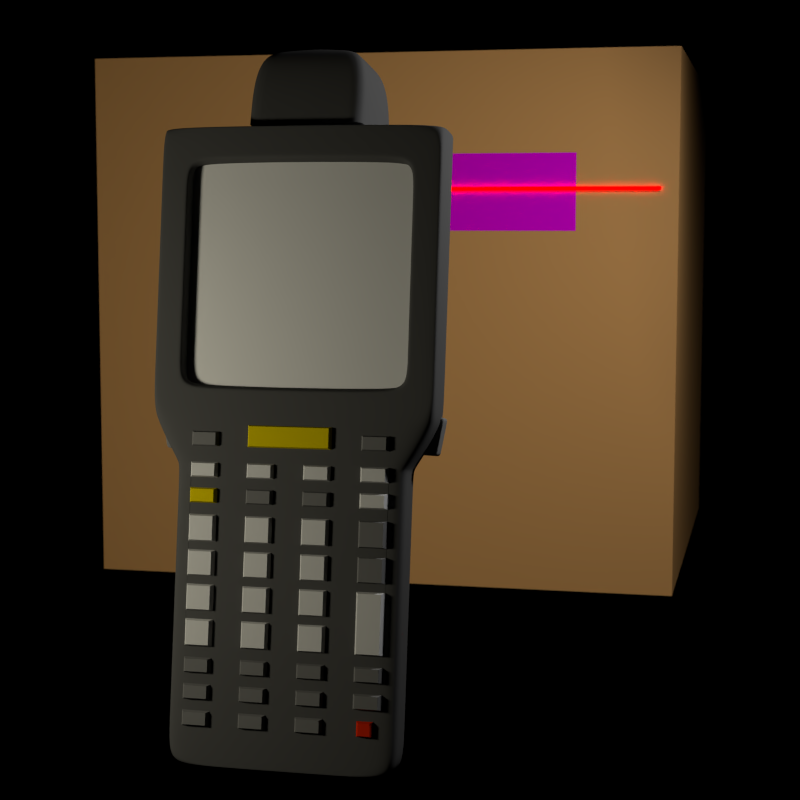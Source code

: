 # Source: symbol_cycles_alt.blend  (saved by Blender 2.64.0; exported with 4.5.12 LTS)
import bpy
from mathutils import Matrix  # noqa: F401  (used for matrix-valued properties, if any)

bpy.ops.wm.read_factory_settings(use_empty=True)
scene = bpy.context.scene
scene.name = 'Scene'

# ---- collections
col_collection_1 = bpy.data.collections.new('Collection 1'); scene.collection.children.link(col_collection_1)
col_collection_2 = bpy.data.collections.new('Collection 2'); scene.collection.children.link(col_collection_2)
col_collection_3 = bpy.data.collections.new('Collection 3'); scene.collection.children.link(col_collection_3)
col_collection_4 = bpy.data.collections.new('Collection 4'); scene.collection.children.link(col_collection_4)
col_collection_5 = bpy.data.collections.new('Collection 5'); scene.collection.children.link(col_collection_5)
col_collection_5.hide_render = True
col_collection_5.hide_viewport = True

# ---- images (referenced by path relative to the original .blend; pixels are not part of the script)
import os
ASSET_DIR = os.environ.get("B2B_ASSET_DIR", "")  # directory of the original .blend (textures are referenced by path, not embedded)
HERE = os.path.dirname(os.path.abspath(__file__))  # packed textures are extracted next to this script under _unpacked/

def load_image(name, relpath, width, height, colorspace="sRGB"):
    """Load a texture the original file referenced (path relative to the .blend, or extracted next to this script)."""
    p = next((c for c in (os.path.join(HERE, relpath), os.path.join(ASSET_DIR, relpath)) if relpath and os.path.exists(c)), "")
    if p:
        img = bpy.data.images.load(p, check_existing=True)
        img.name = name
    else:  # same state as the original file: an image datablock whose file is absent (Cycles renders it pink)
        img = bpy.data.images.new(name, width, height)
        img.source = "FILE"
        img.filepath = "//" + (relpath or name)
    img.colorspace_settings.name = colorspace
    return img
img_barcode_jpg = load_image('barcode.jpg', 'barcode.jpg', 1024, 1024, 'sRGB')

# ---- materials (node trees are filled in below, after node groups)
mat_darkgrey = bpy.data.materials.new('darkGrey')
mat_darkgrey.alpha_threshold = 0.0
mat_darkgrey.diffuse_color = (0.08353, 0.08353, 0.08353, 1.0)
mat_darkgrey.roughness = 0.5
mat_darkgrey.line_color = (0.0, 0.0, 0.0, 1.0)
mat_buttons_dark = bpy.data.materials.new('buttons_dark')
mat_buttons_dark.alpha_threshold = 0.0
mat_buttons_dark.diffuse_color = (0.1746, 0.1746, 0.1746, 1.0)
mat_buttons_dark.roughness = 0.5
mat_buttons_dark.line_color = (0.0, 0.0, 0.0, 1.0)
mat_buttons = bpy.data.materials.new('buttons')
mat_buttons.alpha_threshold = 0.0
mat_buttons.diffuse_color = (0.6514, 0.6514, 0.6514, 1.0)
mat_buttons.roughness = 0.5
mat_buttons.line_color = (0.0, 0.0, 0.0, 1.0)
mat_buttons_face = bpy.data.materials.new('buttons_face')
mat_buttons_face.alpha_threshold = 0.0
mat_buttons_face.diffuse_color = (0.02315, 0.02315, 0.02315, 1.0)
mat_buttons_face.roughness = 0.5
mat_buttons_face.line_color = (0.0, 0.0, 0.0, 1.0)
mat_buttons_yellow = bpy.data.materials.new('buttons_yellow')
mat_buttons_yellow.alpha_threshold = 0.0
mat_buttons_yellow.diffuse_color = (0.7011, 0.5457, 0.0, 1.0)
mat_buttons_yellow.roughness = 0.5
mat_buttons_yellow.line_color = (0.0, 0.0, 0.0, 1.0)
mat_buttons_red = bpy.data.materials.new('buttons_red')
mat_buttons_red.alpha_threshold = 0.0
mat_buttons_red.diffuse_color = (0.7011, 0.02519, 0.0, 1.0)
mat_buttons_red.roughness = 0.5
mat_buttons_red.line_color = (0.0, 0.0, 0.0, 1.0)
mat_gridlight = bpy.data.materials.new('gridLight')
mat_gridlight.alpha_threshold = 0.0
mat_gridlight.roughness = 0.5
mat_gridlight.line_color = (0.0, 0.0, 0.0, 1.0)
mat_laser = bpy.data.materials.new('Laser')
mat_laser.alpha_threshold = 0.0
mat_laser.diffuse_color = (1.0, 0.0, 0.0, 1.0)
mat_laser.specular_color = (1.0, 0.0, 0.0)
mat_laser.roughness = 0.5
mat_laser.line_color = (0.0, 0.0, 0.0, 0.7)
mat_lazerquality = bpy.data.materials.new('LazerQuality')
mat_lazerquality.alpha_threshold = 0.0
mat_lazerquality.diffuse_color = (0.8, 0.0, 0.0, 1.0)
mat_lazerquality.roughness = 0.5
mat_lazerquality.line_color = (0.0, 0.0, 0.0, 1.0)
mat_brown = bpy.data.materials.new('brown')
mat_brown.alpha_threshold = 0.0
mat_brown.diffuse_color = (0.8, 0.4247, 0.1511, 1.0)
mat_brown.specular_color = (0.7991, 0.4233, 0.15)
mat_brown.roughness = 0.5
mat_brown.line_color = (0.0, 0.0, 0.0, 1.0)
mat_barcode = bpy.data.materials.new('barcode')
mat_barcode.alpha_threshold = 0.0
mat_barcode.roughness = 0.5
mat_barcode.line_color = (0.0, 0.0, 0.0, 1.0)
mat_environment = bpy.data.materials.new('environment')
mat_environment.alpha_threshold = 0.0
mat_environment.roughness = 0.5
mat_environment.line_color = (0.0, 0.0, 0.0, 1.0)

# ---- material node trees
mat_buttons_dark.use_nodes = True; mat_buttons_dark.node_tree.nodes.clear()
_N = mat_buttons_dark.node_tree.nodes; _L = mat_buttons_dark.node_tree.links
n0 = _N.new('ShaderNodeOutputMaterial'); n0.name = 'Material Output'; n0.location = (300, 300)
n0.width = 120
n1 = _N.new('ShaderNodeBsdfDiffuse'); n1.name = 'Diffuse BSDF'; n1.location = (100, 300)
n1.inputs[0].default_value = (0.1733, 0.1733, 0.1733, 1.0)
_L.new(n1.outputs[0], n0.inputs[0])
n0.is_active_output = True
mat_buttons.use_nodes = True; mat_buttons.node_tree.nodes.clear()
_N = mat_buttons.node_tree.nodes; _L = mat_buttons.node_tree.links
n0 = _N.new('ShaderNodeOutputMaterial'); n0.name = 'Material Output'; n0.location = (300, 300)
n0.width = 120
n1 = _N.new('ShaderNodeBsdfDiffuse'); n1.name = 'Diffuse BSDF'; n1.location = (100, 300)
n1.inputs[0].default_value = (0.65, 0.65, 0.65, 1.0)
_L.new(n1.outputs[0], n0.inputs[0])
n0.is_active_output = True
mat_buttons_face.use_nodes = True; mat_buttons_face.node_tree.nodes.clear()
_N = mat_buttons_face.node_tree.nodes; _L = mat_buttons_face.node_tree.links
n0 = _N.new('ShaderNodeOutputMaterial'); n0.name = 'Material Output'; n0.location = (300, 300)
n0.width = 120
n1 = _N.new('ShaderNodeBsdfDiffuse'); n1.name = 'Diffuse BSDF'; n1.location = (10, 300)
n1.inputs[0].default_value = (0.02365, 0.02365, 0.02365, 1.0)
_L.new(n1.outputs[0], n0.inputs[0])
n0.is_active_output = True
mat_buttons_yellow.use_nodes = True; mat_buttons_yellow.node_tree.nodes.clear()
_N = mat_buttons_yellow.node_tree.nodes; _L = mat_buttons_yellow.node_tree.links
n0 = _N.new('ShaderNodeOutputMaterial'); n0.name = 'Material Output'; n0.location = (300, 300)
n0.width = 120
n1 = _N.new('ShaderNodeBsdfDiffuse'); n1.name = 'Diffuse BSDF'; n1.location = (10, 300)
n1.inputs[0].default_value = (0.6975, 0.5461, 0.0, 1.0)
_L.new(n1.outputs[0], n0.inputs[0])
n0.is_active_output = True
mat_buttons_red.use_nodes = True; mat_buttons_red.node_tree.nodes.clear()
_N = mat_buttons_red.node_tree.nodes; _L = mat_buttons_red.node_tree.links
n0 = _N.new('ShaderNodeOutputMaterial'); n0.name = 'Material Output'; n0.location = (300, 300)
n0.width = 120
n1 = _N.new('ShaderNodeBsdfDiffuse'); n1.name = 'Diffuse BSDF'; n1.location = (10, 300)
n1.inputs[0].default_value = (0.6975, 0.02497, 0.0, 1.0)
_L.new(n1.outputs[0], n0.inputs[0])
n0.is_active_output = True
mat_gridlight.use_nodes = True; mat_gridlight.node_tree.nodes.clear()
_N = mat_gridlight.node_tree.nodes; _L = mat_gridlight.node_tree.links
n0 = _N.new('ShaderNodeOutputMaterial'); n0.name = 'Material Output'; n0.location = (300, 300)
n0.width = 120
n1 = _N.new('ShaderNodeEmission'); n1.name = 'Emission'; n1.location = (100, 300)
n1.width = 150
n1.inputs[0].default_value = (0.8, 0.7563, 0.5962, 1.0)
n1.inputs[1].default_value = 100.0
_L.new(n1.outputs[0], n0.inputs[0])
n0.is_active_output = True
mat_laser.use_nodes = True; mat_laser.node_tree.nodes.clear()
_N = mat_laser.node_tree.nodes; _L = mat_laser.node_tree.links
n0 = _N.new('ShaderNodeEmission'); n0.name = 'Emission'; n0.location = (-224, 327)
n0.width = 150
n0.inputs[0].default_value = (1.0, 0.0, 0.0, 1.0)
n0.inputs[1].default_value = 10.0
n1 = _N.new('ShaderNodeOutputMaterial'); n1.name = 'Material Output'; n1.location = (300, 300)
n1.width = 120
_L.new(n0.outputs[0], n1.inputs[0])
n1.is_active_output = True
mat_lazerquality.use_nodes = True; mat_lazerquality.node_tree.nodes.clear()
_N = mat_lazerquality.node_tree.nodes; _L = mat_lazerquality.node_tree.links
n0 = _N.new('ShaderNodeOutputMaterial'); n0.name = 'Material Output'; n0.location = (300, 300)
n0.width = 120
n1 = _N.new('ShaderNodeBsdfGlass'); n1.name = 'Glass BSDF'; n1.location = (100, 300)
n1.distribution = 'BECKMANN'
n1.inputs[0].default_value = (1.0, 0.0, 0.0, 1.0)
n1.inputs[1].default_value = 0.4472
n1.inputs[2].default_value = 1.45
_L.new(n1.outputs[0], n0.inputs[0])
n0.is_active_output = True
mat_brown.use_nodes = True; mat_brown.node_tree.nodes.clear()
_N = mat_brown.node_tree.nodes; _L = mat_brown.node_tree.links
n0 = _N.new('ShaderNodeBsdfDiffuse'); n0.name = 'Diffuse BSDF'; n0.location = (7, 319)
n0.inputs[1].default_value = 0.08
n1 = _N.new('ShaderNodeOutputMaterial'); n1.name = 'Material Output'; n1.location = (231, 319)
n1.width = 120
n2 = _N.new('ShaderNodeRGB'); n2.name = 'RGB'; n2.location = (-183, 319)
n2.outputs[0].default_value = (0.7991, 0.4233, 0.15, 1.0)
_L.new(n0.outputs[0], n1.inputs[0])
_L.new(n2.outputs[0], n0.inputs[0])
n1.is_active_output = True
mat_barcode.use_nodes = True; mat_barcode.node_tree.nodes.clear()
_N = mat_barcode.node_tree.nodes; _L = mat_barcode.node_tree.links
n0 = _N.new('ShaderNodeOutputMaterial'); n0.name = 'Material Output'; n0.location = (300, 300)
n0.width = 120
n1 = _N.new('ShaderNodeBsdfDiffuse'); n1.name = 'Diffuse BSDF'; n1.location = (10, 300)
n2 = _N.new('ShaderNodeTexImage'); n2.name = 'Image Texture'; n2.location = (-190, 300)
n2.width = 150
n2.image = img_barcode_jpg
_L.new(n1.outputs[0], n0.inputs[0])
_L.new(n2.outputs[0], n1.inputs[0])
n0.is_active_output = True
mat_environment.use_nodes = True; mat_environment.node_tree.nodes.clear()
_N = mat_environment.node_tree.nodes; _L = mat_environment.node_tree.links
n0 = _N.new('ShaderNodeOutputMaterial'); n0.name = 'Material Output'; n0.location = (300, 300)
n0.width = 120
n1 = _N.new('ShaderNodeBackground'); n1.name = 'Background'; n1.location = (100, 300)
n1.width = 150
n1.inputs[0].default_value = (1.0, 1.0, 1.0, 1.0)
n1.inputs[1].default_value = 30.0
_L.new(n1.outputs[0], n0.inputs[0])
n0.is_active_output = True

# ---- world
world_world = bpy.data.worlds.new('World'); scene.world = world_world
world_world.use_nodes = True; world_world.node_tree.nodes.clear()
_N = world_world.node_tree.nodes; _L = world_world.node_tree.links
n0 = _N.new('ShaderNodeOutputWorld'); n0.name = 'World Output'; n0.location = (300, 300)
n0.width = 120
n1 = _N.new('ShaderNodeBsdfTransparent'); n1.name = 'Transparent BSDF'; n1.location = (100, 300)
n1.width = 150
_L.new(n1.outputs[0], n0.inputs[0])
n0.is_active_output = True
world_world.color = (0.05088, 0.05088, 0.05088)
world_world.use_sun_shadow = False
world_world.sun_shadow_jitter_overblur = 0.0
world_world.cycles.sampling_method = 'NONE'
world_world.cycles.sample_map_resolution = 256

# ---- cameras
cam_camera = bpy.data.cameras.new('Camera')
cam_camera.sensor_fit = 'HORIZONTAL'
cam_camera.clip_end = 100.0
cam_camera.sensor_width = 23.6
cam_camera.sensor_height = 15.8
cam_camera.ortho_scale = 7.314
cam_camera.dof.use_dof = True
cam_camera.dof.focus_distance = 0.0
cam_camera.dof.aperture_fstop = 1.395
cam_camera.dof.aperture_blades = 7

# ---- lights
light_area = bpy.data.lights.new('Area', 'AREA')
light_area.color = (1.0, 0.9566, 0.7541)
light_area.transmission_factor = 0.0
light_area.energy = 78.54
light_area.shadow_buffer_clip_start = 0.5
light_area.shadow_soft_size = 1.0
light_area.shadow_maximum_resolution = 0.006
light_area.use_absolute_resolution = True
light_area.size = 1.0
light_area.size_y = 1.0
light_area.cycles.use_multiple_importance_sampling = False
light_lamp = bpy.data.lights.new('Lamp', 'AREA')
light_lamp.transmission_factor = 0.0
light_lamp.cutoff_distance = 30.0
light_lamp.energy = 157.1
light_lamp.shadow_buffer_clip_start = 1.001
light_lamp.shadow_soft_size = 1.0
light_lamp.shadow_maximum_resolution = 0.006
light_lamp.use_absolute_resolution = True
light_lamp.size = 1.0
light_lamp.size_y = 1.0
light_lamp.cycles.use_multiple_importance_sampling = False

# ---- meshes
me_mc3090 = bpy.data.meshes.new('MC3090')
me_mc3090.from_pydata([(1.0, 0.5969, 0.07), (1.0, -0.29, 0.07), (-1.0, -0.29, 0.07), (-1.0, 0.5969, 0.07), (1.0, 0.71, 2.07), (1.0, -0.29, 2.07), (-1.0, -0.29, 2.07), (-1.0, 0.71, 2.07), (-0.886, 0.5277, -0.13), (-0.886, -0.29, -0.13), (0.886, -0.29, -0.13), (0.886, 0.5277, -0.13), (-0.81, 0.41, -2.31), (-0.81, -0.29, -2.31), (0.81, -0.29, -2.31), (0.81, 0.41, -2.31), (0.81, 0.485, -0.25), (0.81, -0.29, -0.25), (-0.81, -0.29, -0.25), (-0.81, 0.485, -0.25), (0.81, 0.485, -0.29), (0.81, -0.29, -0.29), (-0.81, -0.29, -0.29), (-0.81, 0.485, -0.29), (0.81, 0.41, -2.29), (0.81, -0.29, -2.29), (-0.81, -0.29, -2.29), (-0.81, 0.41, -2.29), (1.0, 0.71, 2.09), (1.0, -0.29, 2.09), (-1.0, -0.29, 2.09), (-1.0, 0.71, 2.09), (0.408, 0.5785, 2.117), (0.408, -0.2335, 2.117), (-0.408, 0.5785, 2.117), (-0.408, -0.2335, 2.117), (1.0, -0.31, 0.07), (-1.0, -0.31, 0.07), (1.0, -0.31, 2.07), (-1.0, -0.31, 2.07), (-0.886, -0.31, -0.13), (0.886, -0.31, -0.13), (0.8, -0.31, 0.27), (-0.8, -0.31, 0.27), (0.8, -0.31, 1.87), (-0.8, -0.31, 1.87), (0.784, -0.21, 0.292), (-0.784, -0.21, 0.292), (0.784, -0.21, 1.848), (-0.784, -0.21, 1.848), (-0.81, -0.31, -2.31), (0.81, -0.31, -2.31), (0.81, -0.31, -0.25), (-0.81, -0.31, -0.25), (0.81, -0.31, -0.29), (-0.81, -0.31, -0.29), (0.81, -0.31, -2.29), (-0.81, -0.31, -2.29), (1.0, -0.31, 2.09), (-1.0, -0.31, 2.09), (1.0, 0.71, 2.018), (1.0, -0.29, 2.018), (-1.0, -0.29, 2.018), (-1.0, 0.71, 2.018), (1.0, -0.31, 2.018), (-1.0, -0.31, 2.018), (0.8, -0.31, 1.826), (-0.8, -0.31, 1.826), (0.784, -0.21, 1.805), (-0.784, -0.21, 1.805), (1.0, 0.6307, 0.1959), (1.0, -0.29, 0.1959), (-1.0, -0.29, 0.1959), (-1.0, 0.6307, 0.1959), (1.0, -0.31, 0.1959), (-1.0, -0.31, 0.1959), (0.8, -0.31, 0.3131), (-0.8, -0.31, 0.3131), (0.784, -0.21, 0.3343), (-0.784, -0.21, 0.3343), (-0.82, -0.31, 0.2939), (0.82, -0.31, 0.2939), (-0.82, -0.31, 1.845), (0.82, -0.31, 1.845), (-0.82, -0.31, 1.89), (0.82, -0.31, 1.89), (0.82, -0.31, 0.25), (-0.82, -0.31, 0.25), (0.408, 0.6785, 2.122), (0.408, -0.2335, 2.122), (-0.408, 0.6785, 2.122), (-0.408, -0.2335, 2.122), (0.408, 0.5919, 2.602), (0.408, -0.1469, 2.602), (-0.408, 0.5919, 2.602), (-0.408, -0.1469, 2.602), (0.2244, 0.3273, 2.722), (0.2244, 0.0177, 2.722), (-0.2244, 0.3273, 2.722), (-0.2244, 0.0177, 2.722), (-0.408, 0.6755, 2.139), (-0.408, -0.2305, 2.139), (0.408, -0.2305, 2.139), (0.408, 0.6755, 2.139)], [], [(60, 4, 5, 61), (17, 10, 41, 52), (62, 6, 7, 63), (70, 0, 3, 73), (9, 8, 19, 18), (10, 1, 36, 41), (15, 12, 27, 24), (24, 25, 14, 15), (58, 38, 5, 29), (54, 56, 25, 21), (50, 57, 26, 13), (65, 39, 6, 62), (57, 55, 22, 26), (53, 40, 9, 18), (56, 51, 14, 25), (29, 30, 59, 58), (55, 53, 18, 22), (4, 7, 31, 28), (28, 29, 5, 4), (30, 31, 7, 6), (0, 1, 10, 11), (52, 54, 21, 17), (11, 8, 3, 0), (2, 3, 8, 9), (16, 19, 8, 11), (51, 50, 13, 14), (11, 10, 17, 16), (61, 5, 38, 64), (20, 23, 19, 16), (16, 17, 21, 20), (18, 19, 23, 22), (22, 23, 27, 26), (26, 27, 12, 13), (20, 21, 25, 24), (24, 27, 23, 20), (40, 37, 2, 9), (32, 33, 29, 28), (34, 32, 28, 31), (33, 35, 30, 29), (35, 34, 31, 30), (90, 88, 89, 91), (32, 34, 35, 33), (44, 45, 49, 48), (56, 57, 50, 51), (86, 87, 37, 36), (81, 86, 36, 74), (82, 84, 39, 65), (84, 85, 38, 39), (68, 48, 49, 69), (69, 49, 45, 67), (46, 47, 43, 42), (66, 44, 48, 68), (58, 59, 39, 38), (36, 37, 40, 41), (41, 40, 53, 52), (52, 53, 55, 54), (54, 55, 57, 56), (39, 59, 30, 6), (70, 60, 61, 71), (72, 62, 63, 73), (4, 60, 63, 7), (75, 65, 62, 72), (71, 61, 64, 74), (85, 83, 64, 38), (80, 82, 65, 75), (78, 68, 69, 79), (79, 69, 67, 77), (76, 66, 68, 78), (60, 70, 73, 63), (83, 81, 74, 64), (0, 70, 71, 1), (2, 72, 73, 3), (37, 75, 72, 2), (1, 71, 74, 36), (87, 80, 75, 37), (46, 78, 79, 47), (47, 79, 77, 43), (42, 76, 78, 46), (77, 67, 82, 80), (44, 66, 83, 85), (67, 45, 84, 82), (66, 76, 81, 83), (76, 42, 86, 81), (45, 44, 85, 84), (43, 77, 80, 87), (42, 43, 87, 86), (101, 100, 90, 91), (99, 98, 94, 95), (103, 102, 89, 88), (103, 100, 94, 92), (102, 101, 91, 89), (96, 98, 99, 97), (92, 94, 98, 96), (97, 99, 95, 93), (96, 97, 93, 92), (95, 94, 100, 101), (92, 93, 102, 103), (88, 90, 100, 103), (93, 95, 101, 102), (15, 14, 13, 12)])
me_mc3090.polygons.foreach_set('use_smooth', [True] * 100)
_k = {(32, 33): 1.0, (32, 34): 1.0, (33, 35): 1.0, (34, 35): 1.0, (46, 47): 0.89804, (48, 68): 0.89804, (49, 69): 0.89804, (48, 49): 0.89804, (46, 78): 0.89804, (47, 79): 0.89804, (68, 69): 0.89804, (68, 78): 0.89804, (69, 79): 0.89804, (78, 79): 0.89804, (88, 89): 1.0, (88, 90): 1.0, (89, 91): 1.0, (90, 91): 1.0, (90, 100): 0.69804, (95, 101): 0.69804, (89, 102): 0.69804, (92, 103): 0.69804, (94, 98): 0.69804, (95, 99): 0.69804, (92, 96): 0.69804, (93, 97): 0.69804, (94, 100): 0.69804, (91, 101): 0.69804, (93, 102): 0.69804, (88, 103): 0.69804}
me_mc3090.attributes.new('crease_edge', 'FLOAT', 'EDGE').data.foreach_set('value', [_k.get((min(e.vertices), max(e.vertices)), 0.0) for e in me_mc3090.edges])
me_mc3090.materials.append(mat_darkgrey)
me_mc3090.use_remesh_preserve_volume = False
me_mc3090.use_remesh_preserve_attributes = False
me_mc3090.use_mirror_vertex_groups = False
me_mc3090.update()
me_screen = bpy.data.meshes.new('Screen')
me_screen.from_pydata([(1.0, -1.0, 0.0), (-1.0, -1.0, 0.0), (1.0, 1.0, 0.0), (-1.0, 1.0, 0.0)], [], [(2, 3, 1, 0)])
me_screen.use_remesh_preserve_volume = False
me_screen.use_remesh_preserve_attributes = False
me_screen.use_mirror_vertex_groups = False
me_screen.update()
me_triggers = bpy.data.meshes.new('Triggers')
me_triggers.from_pydata([(0.7653, -0.06871, -0.1252), (0.7653, 0.07529, -0.1252), (0.9605, 0.07529, -0.1316), (0.9605, -0.06871, -0.1316), (0.7658, -0.06871, 0.1465), (0.7658, 0.07529, 0.1465), (1.002, 0.07529, 0.1048), (1.002, -0.06871, 0.1048), (0.7542, -0.05917, 0.1603), (0.7523, -0.05917, -0.1377), (1.017, -0.05917, 0.1151), (0.9718, -0.05917, -0.1455), (1.017, 0.06935, 0.1151), (0.7523, 0.06935, -0.1377), (0.9718, 0.06935, -0.1455), (0.7542, 0.06935, 0.1603)], [], [(15, 5, 1, 13), (5, 6, 2, 1), (10, 7, 3, 11), (7, 4, 0, 3), (13, 1, 2, 14), (12, 6, 5, 15), (4, 8, 9, 0), (12, 10, 11, 14), (0, 9, 11, 3), (7, 10, 8, 4), (9, 13, 14, 11), (8, 15, 13, 9), (6, 12, 14, 2), (10, 12, 15, 8)])
me_triggers.polygons.foreach_set('use_smooth', [True] * 14)
_k = {(8, 9): 0.84706, (10, 11): 0.84706, (9, 11): 0.84706, (8, 10): 0.84706, (12, 14): 0.84706, (13, 14): 0.84706, (13, 15): 0.84706, (12, 15): 0.84706, (10, 12): 0.84706, (11, 14): 0.84706, (8, 15): 0.84706, (9, 13): 0.84706}
me_triggers.attributes.new('crease_edge', 'FLOAT', 'EDGE').data.foreach_set('value', [_k.get((min(e.vertices), max(e.vertices)), 0.0) for e in me_triggers.edges])
me_triggers.materials.append(mat_buttons_dark)
me_triggers.use_remesh_preserve_volume = False
me_triggers.use_remesh_preserve_attributes = False
me_triggers.use_mirror_vertex_groups = False
me_triggers.update()
me_keys = bpy.data.meshes.new('Keys')
me_keys.from_pydata([(0.6486, -1.208, 3.25e-07), (0.5289, -1.208, 3.25e-07), (0.3, -1.208, 3.25e-07), (0.1, -1.208, 3.25e-07), (-0.1, -1.208, 3.25e-07), (-0.3, -1.208, 3.25e-07), (-0.5, -1.208, 3.25e-07), (-0.7, -1.208, 3.25e-07), (0.6486, -1.102, 3.043e-07), (0.5289, -1.102, 3.043e-07), (0.3, -1.102, 3.043e-07), (0.1, -1.102, 3.043e-07), (-0.1, -1.102, 3.043e-07), (-0.3, -1.102, 3.043e-07), (-0.5, -1.102, 3.043e-07), (-0.7, -1.102, 3.043e-07), (0.7, -1.027, 2.897e-07), (0.5, -1.027, 2.897e-07), (0.3, -1.027, 2.897e-07), (0.1, -1.027, 2.897e-07), (-0.1, -1.027, 2.897e-07), (-0.3, -1.027, 2.897e-07), (-0.5, -1.027, 2.897e-07), (-0.7, -1.027, 2.897e-07), (0.7, -0.9214, 2.69e-07), (0.5, -0.9214, 2.69e-07), (0.3, -0.9214, 2.69e-07), (0.1, -0.9214, 2.69e-07), (-0.1, -0.9214, 2.69e-07), (-0.3, -0.9214, 2.69e-07), (-0.5, -0.9214, 2.69e-07), (-0.7, -0.9214, 2.69e-07), (0.7, -0.847, 2.457e-07), (0.5, -0.847, 2.457e-07), (0.3, -0.847, 2.457e-07), (0.1, -0.847, 2.457e-07), (-0.1, -0.847, 2.457e-07), (-0.3, -0.847, 2.457e-07), (-0.5, -0.847, 2.457e-07), (-0.7, -0.847, 2.457e-07), (0.7, -0.7409, 2.249e-07), (0.5, -0.7409, 2.249e-07), (0.3, -0.7409, 2.249e-07), (0.1, -0.7409, 2.249e-07), (-0.1, -0.7409, 2.249e-07), (-0.3, -0.7409, 2.249e-07), (-0.5, -0.7409, 2.249e-07), (-0.7, -0.7409, 2.249e-07), (0.7, -0.6648, 2.045e-07), (0.5, -0.6648, 2.045e-07), (0.3, -0.6648, 2.045e-07), (0.1, -0.6648, 2.045e-07), (-0.1, -0.6648, 2.045e-07), (-0.3, -0.6648, 2.045e-07), (-0.5, -0.6648, 2.045e-07), (-0.7, -0.6648, 2.045e-07), (0.7, -0.4791, 1.787e-07), (0.5, -0.4791, 1.787e-07), (0.3, -0.4791, 1.787e-07), (0.1, -0.4791, 1.787e-07), (-0.1, -0.4791, 1.787e-07), (-0.3, -0.4791, 1.787e-07), (-0.5, -0.4791, 1.787e-07), (-0.7, -0.4791, 1.787e-07), (0.7, -0.373, 1.579e-07), (0.5, -0.373, 1.579e-07), (0.3, -0.423, 1.582e-07), (0.1, -0.423, 1.582e-07), (-0.1, -0.423, 1.582e-07), (-0.3, -0.423, 1.582e-07), (-0.5, -0.423, 1.582e-07), (-0.7, -0.423, 1.582e-07), (0.7, -0.2415, 1.548e-07), (0.5, -0.2415, 1.548e-07), (0.3, -0.2415, 1.548e-07), (0.1, -0.2415, 1.548e-07), (-0.1, -0.2415, 1.548e-07), (-0.3, -0.2415, 1.548e-07), (-0.5, -0.2415, 1.548e-07), (-0.7, -0.2415, 1.548e-07), (0.7, -0.1854, 1.344e-07), (0.5, -0.1854, 1.344e-07), (0.3, -0.1854, 1.344e-07), (0.1, -0.1854, 1.344e-07), (-0.1, -0.1854, 1.344e-07), (-0.3, -0.1854, 1.344e-07), (-0.5, -0.1854, 1.344e-07), (-0.7, -0.1854, 1.344e-07), (0.7, -0.006048, 1.288e-07), (0.5, -0.006048, 1.288e-07), (0.3, -0.006048, 1.288e-07), (0.1, -0.006048, 1.288e-07), (-0.1, -0.006048, 1.288e-07), (-0.3, -0.006048, 1.288e-07), (-0.5, -0.006048, 1.288e-07), (-0.7, -0.006048, 1.288e-07), (0.7, 0.05006, 1.083e-07), (0.5, 0.05006, 1.083e-07), (0.3, 0.05006, 1.083e-07), (0.1, 0.05006, 1.083e-07), (-0.1, 0.05006, 1.083e-07), (-0.3, 0.05006, 1.083e-07), (-0.5, 0.05006, 1.083e-07), (-0.7, 0.05006, 1.083e-07), (0.7, 0.2358, 8.876e-08), (0.5, 0.2358, 8.876e-08), (0.3, 0.2358, 8.876e-08), (0.1, 0.2358, 8.876e-08), (-0.1, 0.2358, 8.876e-08), (-0.3, 0.2358, 8.876e-08), (-0.5, 0.2358, 8.876e-08), (-0.7, 0.2358, 8.876e-08), (0.7, 0.3134, 9.538e-08), (0.5, 0.3134, 9.538e-08), (0.3, 0.3134, 9.538e-08), (0.1, 0.3134, 9.538e-08), (-0.1, 0.3134, 9.538e-08), (-0.3, 0.3134, 9.538e-08), (-0.5, 0.3134, 9.538e-08), (-0.7, 0.3134, 9.538e-08), (0.7, 0.4195, 7.464e-08), (0.5, 0.4195, 7.464e-08), (0.3, 0.4195, 7.464e-08), (0.1, 0.4195, 7.464e-08), (-0.1, 0.4195, 7.464e-08), (-0.3, 0.4195, 7.464e-08), (-0.5, 0.4195, 7.464e-08), (-0.7, 0.4195, 7.464e-08), (0.7, 0.4897, -6.869e-09), (0.5, 0.4897, -6.869e-09), (0.3, 0.4897, -6.869e-09), (0.1, 0.4897, -6.869e-09), (-0.1, 0.4897, -6.869e-09), (-0.3, 0.4897, -6.869e-09), (-0.5, 0.4897, -6.869e-09), (-0.7, 0.4897, -6.869e-09), (0.7, 0.5958, -2.761e-08), (0.5, 0.5958, -2.761e-08), (0.3, 0.5958, -2.761e-08), (0.1, 0.5958, -2.761e-08), (-0.1, 0.5958, -2.761e-08), (-0.3, 0.5958, -2.761e-08), (-0.5, 0.5958, -2.761e-08), (-0.7, 0.5958, -2.761e-08), (0.7, 0.7019, -4.835e-08), (0.5, 0.7019, -4.835e-08), (0.3, 0.7019, -4.835e-08), (0.1, 0.7019, -4.835e-08), (-0.1, 0.7019, -4.835e-08), (-0.3, 0.7019, -4.835e-08), (-0.5, 0.7019, -4.835e-08), (-0.7, 0.7019, -4.835e-08), (0.7, 0.808, -6.909e-08), (0.5, 0.808, -6.909e-08), (0.3, 0.858, -6.938e-08), (0.1, 0.858, -6.938e-08), (-0.1, 0.858, -6.938e-08), (-0.3, 0.858, -6.938e-08), (-0.5, 0.808, -6.909e-08), (-0.7, 0.808, -6.909e-08), (0.6286, -1.197, 0.04), (0.5489, -1.197, 0.04), (0.28, -1.197, 0.04), (0.12, -1.197, 0.04), (-0.12, -1.197, 0.04), (-0.28, -1.197, 0.04), (-0.52, -1.197, 0.04), (-0.68, -1.197, 0.04), (0.6286, -1.113, 0.04), (0.5489, -1.113, 0.04), (0.28, -1.113, 0.04), (0.12, -1.113, 0.04), (-0.12, -1.113, 0.04), (-0.28, -1.113, 0.04), (-0.52, -1.113, 0.04), (-0.68, -1.113, 0.04), (0.68, -1.017, 0.04), (0.52, -1.017, 0.04), (0.28, -1.017, 0.04), (0.12, -1.017, 0.04), (-0.12, -1.017, 0.04), (-0.28, -1.017, 0.04), (-0.52, -1.017, 0.04), (-0.68, -1.017, 0.04), (0.68, -0.932, 0.04), (0.52, -0.932, 0.04), (0.28, -0.932, 0.04), (0.12, -0.932, 0.04), (-0.12, -0.932, 0.04), (-0.28, -0.932, 0.04), (-0.52, -0.932, 0.04), (-0.68, -0.932, 0.04), (0.68, -0.8364, 0.04), (0.52, -0.8364, 0.04), (0.28, -0.8364, 0.04), (0.12, -0.8364, 0.04), (-0.12, -0.8364, 0.04), (-0.28, -0.8364, 0.04), (-0.52, -0.8364, 0.04), (-0.68, -0.8364, 0.04), (0.68, -0.7515, 0.04), (0.52, -0.7515, 0.04), (0.28, -0.7515, 0.04), (0.12, -0.7515, 0.04), (-0.12, -0.7515, 0.04), (-0.28, -0.7515, 0.04), (-0.52, -0.7515, 0.04), (-0.68, -0.7515, 0.04), (0.68, -0.6542, 0.04), (0.52, -0.6542, 0.04), (0.28, -0.6542, 0.04), (0.12, -0.6542, 0.04), (-0.12, -0.6542, 0.04), (-0.28, -0.6542, 0.04), (-0.52, -0.6542, 0.04), (-0.68, -0.6542, 0.04), (0.68, -0.4897, 0.04), (0.52, -0.4685, 0.04), (0.28, -0.4897, 0.04), (0.12, -0.4897, 0.04), (-0.12, -0.4897, 0.04), (-0.28, -0.4897, 0.04), (-0.52, -0.4897, 0.04), (-0.68, -0.4897, 0.04), (0.68, -0.3836, 0.04), (0.52, -0.3624, 0.04), (0.28, -0.4124, 0.04), (0.12, -0.4124, 0.04), (-0.12, -0.4124, 0.04), (-0.28, -0.4124, 0.04), (-0.52, -0.4124, 0.04), (-0.68, -0.4124, 0.04), (0.68, -0.2521, 0.04), (0.52, -0.2521, 0.04), (0.28, -0.2521, 0.04), (0.12, -0.2521, 0.04), (-0.12, -0.2521, 0.04), (-0.28, -0.2521, 0.04), (-0.52, -0.2521, 0.04), (-0.68, -0.2521, 0.04), (0.68, -0.1748, 0.04), (0.52, -0.1748, 0.04), (0.28, -0.1748, 0.04), (0.12, -0.1748, 0.04), (-0.12, -0.1748, 0.04), (-0.28, -0.1748, 0.04), (-0.52, -0.1748, 0.04), (-0.68, -0.1748, 0.04), (0.68, -0.01666, 0.04), (0.52, -0.01666, 0.04), (0.28, -0.01666, 0.04), (0.12, -0.01666, 0.04), (-0.12, -0.01666, 0.04), (-0.28, -0.01666, 0.04), (-0.52, -0.01666, 0.04), (-0.68, -0.01666, 0.04), (0.68, 0.06067, 0.04), (0.52, 0.06067, 0.04), (0.28, 0.06067, 0.04), (0.12, 0.06067, 0.04), (-0.12, 0.06067, 0.04), (-0.28, 0.06067, 0.04), (-0.52, 0.06067, 0.04), (-0.68, 0.06067, 0.04), (0.68, 0.2251, 0.04), (0.52, 0.2251, 0.04), (0.28, 0.2251, 0.04), (0.12, 0.2251, 0.04), (-0.12, 0.2251, 0.04), (-0.28, 0.2251, 0.04), (-0.52, 0.2251, 0.04), (-0.68, 0.2251, 0.04), (0.68, 0.324, 0.04), (0.52, 0.324, 0.04), (0.28, 0.324, 0.04), (0.12, 0.324, 0.04), (-0.12, 0.324, 0.04), (-0.28, 0.324, 0.04), (-0.52, 0.324, 0.04), (-0.68, 0.324, 0.04), (0.68, 0.4089, 0.04), (0.52, 0.4089, 0.04), (0.28, 0.4089, 0.04), (0.12, 0.4089, 0.04), (-0.12, 0.4089, 0.04), (-0.28, 0.4089, 0.04), (-0.52, 0.4089, 0.04), (-0.68, 0.4089, 0.04), (0.68, 0.5003, 0.04), (0.52, 0.5003, 0.04), (0.28, 0.5003, 0.04), (0.12, 0.5003, 0.04), (-0.12, 0.5003, 0.04), (-0.28, 0.5003, 0.04), (-0.52, 0.5003, 0.04), (-0.68, 0.5003, 0.04), (0.68, 0.5852, 0.04), (0.52, 0.5852, 0.04), (0.28, 0.5852, 0.04), (0.12, 0.5852, 0.04), (-0.12, 0.5852, 0.04), (-0.28, 0.5852, 0.04), (-0.52, 0.5852, 0.04), (-0.68, 0.5852, 0.04), (0.68, 0.7125, 0.04), (0.52, 0.7125, 0.04), (0.28, 0.7125, 0.04), (0.12, 0.7125, 0.04), (-0.12, 0.7125, 0.04), (-0.28, 0.7125, 0.04), (-0.52, 0.7125, 0.04), (-0.68, 0.7125, 0.04), (0.68, 0.7974, 0.04), (0.52, 0.7974, 0.04), (0.28, 0.8474, 0.04), (0.12, 0.8474, 0.04), (-0.12, 0.8474, 0.04), (-0.28, 0.8474, 0.04), (-0.52, 0.7974, 0.04), (-0.68, 0.7974, 0.04)], [], [(13, 14, 6, 5), (36, 44, 204, 196), (244, 245, 85, 84), (120, 121, 281, 280), (153, 145, 305, 313), (9, 10, 2, 1), (11, 12, 4, 3), (19, 20, 12, 11), (21, 22, 14, 13), (16, 17, 9, 8), (18, 19, 11, 10), (20, 21, 13, 12), (22, 23, 15, 14), (17, 18, 10, 9), (29, 30, 22, 21), (73, 65, 225, 233), (31, 23, 183, 191), (56, 64, 224, 216), (110, 111, 271, 270), (25, 26, 18, 17), (27, 28, 20, 19), (34, 35, 27, 26), (36, 37, 29, 28), (38, 39, 31, 30), (33, 34, 26, 25), (35, 36, 28, 27), (37, 38, 30, 29), (32, 33, 25, 24), (306, 307, 147, 146), (26, 27, 187, 186), (41, 42, 34, 33), (43, 44, 36, 35), (45, 46, 38, 37), (50, 58, 218, 210), (241, 249, 89, 81), (54, 55, 47, 46), (49, 50, 42, 41), (51, 52, 44, 43), (53, 54, 46, 45), (48, 49, 41, 40), (50, 51, 43, 42), (52, 53, 45, 44), (59, 60, 52, 51), (61, 62, 54, 53), (165, 173, 13, 5), (212, 213, 53, 52), (88, 89, 249, 248), (127, 119, 279, 287), (57, 58, 50, 49), (69, 70, 62, 61), (45, 37, 197, 205), (66, 67, 59, 58), (68, 69, 61, 60), (70, 71, 63, 62), (65, 66, 58, 57), (67, 68, 60, 59), (309, 317, 157, 149), (78, 79, 239, 238), (274, 275, 115, 114), (20, 28, 188, 180), (73, 74, 66, 65), (75, 76, 68, 67), (77, 78, 70, 69), (82, 83, 75, 74), (84, 85, 77, 76), (86, 87, 79, 78), (81, 82, 74, 73), (83, 84, 76, 75), (85, 86, 78, 77), (80, 81, 73, 72), (65, 57, 217, 225), (48, 56, 216, 208), (89, 90, 82, 81), (91, 92, 84, 83), (93, 94, 86, 85), (140, 141, 301, 300), (180, 181, 21, 20), (102, 103, 95, 94), (97, 98, 90, 89), (99, 100, 92, 91), (101, 102, 94, 93), (96, 97, 89, 88), (98, 99, 91, 90), (100, 101, 93, 92), (107, 108, 100, 99), (109, 110, 102, 101), (250, 242, 82, 90), (174, 166, 6, 14), (116, 124, 284, 276), (162, 163, 3, 2), (105, 106, 98, 97), (117, 118, 110, 109), (112, 113, 105, 104), (114, 115, 107, 106), (116, 117, 109, 108), (118, 119, 111, 110), (113, 114, 106, 105), (115, 116, 108, 107), (46, 47, 207, 206), (242, 243, 83, 82), (318, 310, 150, 158), (121, 122, 114, 113), (123, 124, 116, 115), (125, 126, 118, 117), (18, 26, 186, 178), (132, 133, 125, 124), (134, 135, 127, 126), (129, 130, 122, 121), (131, 132, 124, 123), (133, 134, 126, 125), (128, 129, 121, 120), (130, 131, 123, 122), (108, 109, 269, 268), (137, 138, 130, 129), (139, 140, 132, 131), (141, 142, 134, 133), (304, 305, 145, 144), (24, 25, 185, 184), (57, 49, 209, 217), (145, 146, 138, 137), (147, 148, 140, 139), (149, 150, 142, 141), (144, 145, 137, 136), (146, 147, 139, 138), (148, 149, 141, 140), (150, 151, 143, 142), (157, 158, 150, 149), (86, 94, 254, 246), (294, 295, 135, 134), (14, 15, 175, 174), (210, 211, 51, 50), (153, 154, 146, 145), (168, 169, 161, 160), (170, 171, 163, 162), (172, 173, 165, 164), (174, 175, 167, 166), (184, 185, 177, 176), (186, 187, 179, 178), (188, 189, 181, 180), (190, 191, 183, 182), (204, 205, 197, 196), (206, 207, 199, 198), (200, 201, 193, 192), (202, 203, 195, 194), (216, 217, 209, 208), (218, 219, 211, 210), (220, 221, 213, 212), (222, 223, 215, 214), (224, 225, 217, 216), (232, 233, 225, 224), (234, 235, 227, 226), (236, 237, 229, 228), (238, 239, 231, 230), (252, 253, 245, 244), (254, 255, 247, 246), (248, 249, 241, 240), (250, 251, 243, 242), (264, 265, 257, 256), (266, 267, 259, 258), (268, 269, 261, 260), (270, 271, 263, 262), (282, 283, 275, 274), (284, 285, 277, 276), (286, 287, 279, 278), (280, 281, 273, 272), (302, 303, 295, 294), (296, 297, 289, 288), (298, 299, 291, 290), (300, 301, 293, 292), (312, 313, 305, 304), (314, 315, 307, 306), (316, 317, 309, 308), (318, 319, 311, 310), (164, 165, 5, 4), (118, 126, 286, 278), (9, 1, 161, 169), (243, 251, 91, 83), (58, 59, 219, 218), (182, 183, 23, 22), (142, 143, 303, 302), (63, 55, 215, 223), (268, 260, 100, 108), (192, 193, 33, 32), (152, 153, 313, 312), (276, 277, 117, 116), (64, 72, 232, 224), (144, 152, 312, 304), (47, 39, 199, 207), (273, 281, 121, 113), (90, 91, 251, 250), (214, 215, 55, 54), (0, 8, 168, 160), (80, 88, 248, 240), (143, 135, 295, 303), (28, 29, 189, 188), (308, 309, 149, 148), (259, 267, 107, 99), (75, 67, 227, 235), (146, 154, 314, 306), (122, 123, 283, 282), (246, 247, 87, 86), (38, 46, 206, 198), (166, 167, 7, 6), (112, 120, 280, 272), (11, 3, 163, 171), (256, 257, 97, 96), (60, 61, 221, 220), (134, 142, 302, 294), (270, 262, 102, 110), (194, 195, 35, 34), (154, 155, 315, 314), (278, 279, 119, 118), (66, 74, 234, 226), (159, 151, 311, 319), (202, 194, 34, 42), (8, 9, 169, 168), (288, 289, 129, 128), (92, 93, 253, 252), (2, 10, 170, 162), (298, 290, 130, 138), (226, 227, 67, 66), (30, 31, 191, 190), (310, 311, 151, 150), (261, 269, 109, 101), (77, 69, 229, 237), (40, 41, 201, 200), (124, 125, 285, 284), (193, 201, 41, 33), (4, 12, 172, 164), (258, 259, 99, 98), (62, 63, 223, 222), (289, 297, 137, 129), (190, 182, 22, 30), (105, 97, 257, 265), (72, 73, 233, 232), (196, 197, 37, 36), (156, 157, 317, 316), (68, 76, 236, 228), (195, 203, 43, 35), (10, 11, 171, 170), (290, 291, 131, 130), (94, 95, 255, 254), (15, 7, 167, 175), (220, 212, 52, 60), (300, 292, 132, 140), (104, 105, 265, 264), (228, 229, 69, 68), (181, 189, 29, 21), (96, 104, 264, 256), (79, 71, 231, 239), (42, 43, 203, 202), (126, 127, 287, 286), (32, 40, 200, 192), (93, 85, 245, 253), (176, 177, 17, 16), (136, 137, 297, 296), (260, 261, 101, 100), (211, 219, 59, 51), (291, 299, 139, 131), (25, 17, 177, 185), (98, 106, 266, 258), (74, 75, 235, 234), (198, 199, 39, 38), (158, 159, 319, 318), (70, 78, 238, 230), (123, 115, 275, 283), (208, 209, 49, 48), (12, 13, 173, 172), (292, 293, 133, 132), (84, 92, 252, 244), (222, 214, 54, 62), (293, 301, 141, 133), (106, 107, 267, 266), (230, 231, 71, 70), (16, 24, 184, 176), (111, 103, 263, 271), (240, 241, 81, 80), (44, 45, 205, 204), (160, 161, 1, 0), (114, 122, 282, 274), (95, 87, 247, 255), (178, 179, 19, 18), (138, 139, 299, 298), (262, 263, 103, 102), (213, 221, 61, 53), (128, 136, 296, 288), (27, 19, 179, 187), (272, 273, 113, 112), (76, 77, 237, 236), (125, 117, 277, 285), (156, 316, 315, 155), (316, 308, 307, 315), (308, 148, 147, 307)])
me_keys.polygons.foreach_set('material_index', [1, 2, 0, 0, 2, 1, 1, 1, 1, 1, 1, 1, 1, 1, 1, 0, 2, 0, 0, 1, 1, 1, 1, 1, 1, 1, 1, 1, 3, 2, 1, 1, 1, 0, 2, 1, 1, 1, 1, 1, 1, 1, 1, 1, 2, 0, 2, 3, 1, 1, 2, 1, 1, 1, 1, 1, 3, 0, 2, 2, 1, 1, 1, 1, 1, 1, 1, 1, 1, 1, 0, 0, 1, 1, 1, 0, 0, 1, 1, 1, 1, 1, 1, 1, 1, 1, 0, 2, 2, 2, 1, 1, 1, 1, 1, 1, 1, 1, 2, 0, 2, 1, 1, 1, 2, 1, 1, 1, 1, 1, 1, 1, 0, 1, 1, 1, 2, 2, 0, 1, 1, 1, 1, 1, 1, 1, 1, 0, 0, 2, 0, 1, 4, 2, 2, 2, 2, 2, 2, 2, 2, 2, 2, 2, 0, 0, 0, 0, 0, 0, 0, 0, 0, 0, 0, 2, 0, 2, 0, 0, 0, 2, 2, 3, 0, 0, 0, 0, 0, 2, 3, 3, 2, 2, 3, 4, 0, 0, 2, 0, 0, 0, 2, 2, 2, 0, 2, 2, 0, 0, 0, 4, 2, 0, 2, 3, 0, 0, 3, 2, 0, 2, 2, 0, 2, 2, 0, 0, 0, 2, 3, 3, 0, 2, 2, 4, 0, 0, 2, 0, 0, 2, 2, 0, 0, 2, 2, 2, 2, 0, 0, 0, 2, 2, 0, 2, 3, 0, 2, 2, 0, 0, 2, 0, 0, 2, 0, 2, 2, 0, 2, 3, 2, 0, 0, 0, 0, 0, 0, 2, 0, 0, 2, 2, 0, 2, 0, 2, 0, 0, 0, 0, 0, 0, 2, 0, 2, 2, 4, 2, 0, 2, 0, 0, 0, 0, 2, 0, 0, 2, 3, 3, 3])
me_keys.materials.append(mat_buttons)
me_keys.materials.append(mat_buttons_face)
me_keys.materials.append(mat_buttons_dark)
me_keys.materials.append(mat_buttons_yellow)
me_keys.materials.append(mat_buttons_red)
me_keys.use_remesh_preserve_volume = False
me_keys.use_remesh_preserve_attributes = False
me_keys.use_mirror_vertex_groups = False
me_keys.update()
me_grid_001 = bpy.data.meshes.new('Grid.001')
me_grid_001.from_pydata([(1.0, -1.0, -6.938e-15), (0.3333, -1.0, 1.201e-14), (-0.3333, -1.0, 3.096e-14), (-1.0, -1.0, 4.991e-14), (1.0, -0.3333, -2.126e-14), (0.3333, -0.3333, -0.3), (-0.3333, -0.3333, -0.3), (-1.0, -0.3333, 3.558e-14), (1.0, 0.3333, -3.558e-14), (0.3333, 0.3333, -0.3), (-0.3333, 0.3333, -0.3), (-1.0, 0.3333, 2.126e-14), (1.0, 1.0, -4.991e-14), (0.3333, 1.0, -3.096e-14), (-0.3333, 1.0, -1.201e-14), (-1.0, 1.0, 6.938e-15)], [], [(4, 5, 1, 0), (5, 6, 2, 1), (6, 7, 3, 2), (9, 10, 6, 5), (10, 11, 7, 6), (8, 9, 5, 4), (12, 13, 9, 8), (13, 14, 10, 9), (14, 15, 11, 10)])
me_grid_001.materials.append(mat_gridlight)
me_grid_001.use_remesh_preserve_volume = False
me_grid_001.use_remesh_preserve_attributes = False
me_grid_001.use_mirror_vertex_groups = False
me_grid_001.update()
me_laser = bpy.data.meshes.new('Laser')
me_laser.from_pydata([(1.0, -1.0, 0.0), (-1.0, -1.0, 0.0), (1.0, 1.0, 0.0), (-1.0, 1.0, 0.0), (1.0, -0.3, 0.003), (-1.0, -0.3, 0.003), (1.0, 0.3, 0.003), (-1.0, 0.3, 0.003)], [], [(2, 0, 1, 3), (6, 7, 5, 4), (0, 2, 6, 4), (4, 5, 1, 0), (2, 3, 7, 6), (3, 1, 5, 7)])
me_laser.polygons.foreach_set('material_index', [1, 0, 1, 1, 1, 1])
me_laser.materials.append(mat_laser)
me_laser.materials.append(mat_lazerquality)
me_laser.use_remesh_preserve_volume = False
me_laser.use_remesh_preserve_attributes = False
me_laser.use_mirror_vertex_groups = False
me_laser.update()
me_cube = bpy.data.meshes.new('Cube')
me_cube.from_pydata([(-1.0, -1.0, -1.0), (-1.0, 1.0, -1.0), (1.0, 1.0, -1.0), (1.0, -1.0, -1.0), (-1.0, -1.0, 1.0), (-1.0, 1.0, 1.0), (1.0, 1.0, 1.0), (1.0, -1.0, 1.0), (-0.2816, -1.0, 0.3416), (0.668, -1.0, 0.3416), (-0.2816, -1.0, 0.6265), (0.668, -1.0, 0.6265)], [], [(4, 5, 1, 0), (5, 6, 2, 1), (6, 7, 3, 2), (0, 3, 9, 8), (0, 1, 2, 3), (7, 6, 5, 4), (11, 10, 8, 9), (7, 4, 10, 11), (8, 10, 4, 0), (11, 9, 3, 7)])
me_cube.polygons.foreach_set('material_index', [0, 0, 0, 0, 0, 0, 1, 0, 0, 0])
_uv = me_cube.uv_layers.new(name='UVMap')
_uv.uv.foreach_set('vector', [0.0, 0.0, 0.0, 0.0, 0.0, 0.0, 0.0, 0.0, 0.0, 0.0, 0.0, 0.0, 0.0, 0.0, 0.0, 0.0, 0.0, 0.0, 0.0, 0.0, 0.0, 0.0, 0.0, 0.0, 0.0, 0.0, 0.0, 0.0, 0.0, 0.0, 0.0, 0.0, 0.0, 0.0, 0.0, 0.0, 0.0, 0.0, 0.0, 0.0, 0.0, 0.0, 0.0, 0.0, 0.0, 0.0, 0.0, 0.0, 1.0, 1.0, 0.0, 1.0, 5.96e-08, 0.0, 1.0, 0.0, 0.0, 0.0, 0.0, 0.0, 0.0, 0.0, 0.0, 0.0, 0.0, 0.0, 0.0, 0.0, 0.0, 0.0, 0.0, 0.0, 0.0, 0.0, 0.0, 0.0, 0.0, 0.0, 0.0, 0.0])
me_cube.materials.append(mat_brown)
me_cube.materials.append(mat_barcode)
me_cube.use_remesh_preserve_volume = False
me_cube.use_remesh_preserve_attributes = False
me_cube.use_mirror_vertex_groups = False
me_cube.update()
me_environment = bpy.data.meshes.new('environment')
me_environment.from_pydata([(0.0, 0.0, -20.0), (14.47, -10.51, -8.944), (-5.528, -17.01, -8.944), (-17.89, 0.0, -8.944), (-5.528, 17.01, -8.944), (14.47, 10.51, -8.944), (5.528, -17.01, 8.944), (-14.47, -10.51, 8.944), (-14.47, 10.51, 8.944), (5.528, 17.01, 8.944), (17.89, 0.0, 8.944), (0.0, 0.0, 20.0)], [], [(0, 2, 1), (1, 5, 0), (0, 3, 2), (0, 4, 3), (0, 5, 4), (1, 10, 5), (2, 6, 1), (3, 7, 2), (4, 8, 3), (5, 9, 4), (1, 6, 10), (2, 7, 6), (3, 8, 7), (4, 9, 8), (5, 10, 9), (6, 11, 10), (7, 11, 6), (8, 11, 7), (9, 11, 8), (10, 11, 9)])
me_environment.polygons.foreach_set('use_smooth', [True] * 20)
me_environment.materials.append(mat_environment)
me_environment.use_remesh_preserve_volume = False
me_environment.use_remesh_preserve_attributes = False
me_environment.use_mirror_vertex_groups = False
me_environment.update()

# ---- objects
ob_area = bpy.data.objects.new('Area', light_area)
ob_lamp = bpy.data.objects.new('Lamp', light_lamp)
ob_camera = bpy.data.objects.new('Camera', cam_camera)
ob_mc3090 = bpy.data.objects.new('MC3090', me_mc3090)
ob_screen = bpy.data.objects.new('Screen', me_screen)
ob_triggers = bpy.data.objects.new('Triggers', me_triggers)
ob_keys = bpy.data.objects.new('Keys', me_keys)
ob_grid = bpy.data.objects.new('Grid', me_grid_001)
ob_laser = bpy.data.objects.new('Laser', me_laser)
ob_cube = bpy.data.objects.new('Cube', me_cube)
ob_environment = bpy.data.objects.new('environment', me_environment)

# ---- transforms, parenting, visibility, modifiers, constraints
ob_area.location = (-3.596, -3.415, 2.411)
ob_area.rotation_euler = (1.437, -0.01164, -0.8412)
ob_area.scale = (0.57, 0.57, 0.57)
ob_area.lineart.crease_threshold = 0.0
ob_lamp.location = (4.076, 1.005, 5.904)
ob_lamp.rotation_euler = (0.6503, 0.05522, 1.866)
ob_lamp.scale = (0.5, 0.5, 0.5)
ob_lamp.lock_rotations_4d = False
ob_lamp.empty_display_type = 'ARROWS'
ob_lamp.color = (0.0, 0.0, 0.0, 0.0)
ob_lamp.lineart.crease_threshold = 0.0
ob_camera.location = (3.251, -11.51, 3.772)
ob_camera.rotation_euler = (1.467, -0.0005625, 0.2223)
ob_camera.lock_rotations_4d = False
ob_camera.empty_display_type = 'ARROWS'
ob_camera.color = (0.0, 0.0, 0.0, 0.0)
ob_camera.display_type = 'WIRE'
ob_camera.lineart.crease_threshold = 0.0
ob_mc3090.location = (0.0, -0.21, 2.33)
ob_mc3090.rotation_euler = (-0.1459, -0.0, 0.0)
ob_mc3090.lock_rotations_4d = False
ob_mc3090.empty_display_type = 'ARROWS'
ob_mc3090.lineart.crease_threshold = 0.0
_m = ob_mc3090.modifiers.new('Subsurf', 'SUBSURF')
_m.uv_smooth = 'PRESERVE_CORNERS'
_m.levels = 2
_m.render_levels = 4
_m.show_only_control_edges = False
ob_screen.parent = ob_mc3090
ob_screen.matrix_parent_inverse = Matrix(((1.0, 0.0, 0.0, -0.0), (0.0, 1.0, 0.0, 0.21), (0.0, 0.0, 1.0, -2.33), (0.0, 0.0, 0.0, 1.0)))
ob_screen.location = (0.0, -0.4329, 3.4)
ob_screen.rotation_euler = (1.571, 0.0, 0.0)
ob_screen.scale = (0.88, 0.88, 0.88)
ob_screen.lineart.crease_threshold = 0.0
ob_triggers.parent = ob_mc3090
ob_triggers.matrix_parent_inverse = Matrix(((1.0, 0.0, 0.0, -0.0), (0.0, 1.0, 0.0, 0.21), (0.0, 0.0, 1.0, -2.33), (0.0, 0.0, 0.0, 1.0)))
ob_triggers.location = (0.0, -0.21, 2.33)
ob_triggers.lineart.crease_threshold = 0.0
_m = ob_triggers.modifiers.new('Subsurf', 'SUBSURF')
_m.uv_smooth = 'PRESERVE_CORNERS'
_m.levels = 2
_m.render_levels = 4
_m.show_only_control_edges = False
_m = ob_triggers.modifiers.new('Mirror', 'MIRROR')
ob_keys.parent = ob_mc3090
ob_keys.matrix_parent_inverse = Matrix(((1.0, 0.0, 0.0, -0.0), (0.0, 1.0, 0.0, 0.21), (0.0, 0.0, 1.0, -2.33), (0.0, 0.0, 0.0, 1.0)))
ob_keys.location = (0.0, -0.5115, 1.5)
ob_keys.rotation_euler = (1.571, -0.0, 0.0)
ob_keys.lineart.crease_threshold = 0.0
_vg = ob_keys.vertex_groups.new(name='buttons')
_vg = ob_keys.vertex_groups.new(name='face')
ob_grid.location = (-3.596, -3.415, 2.411)
ob_grid.rotation_euler = (1.48, 1.144e-09, -0.7854)
ob_grid.scale = (0.3, 0.3, 0.3)
ob_grid.lineart.crease_threshold = 0.0
ob_laser.location = (0.0, 4.301, 4.096)
ob_laser.rotation_euler = (1.571, -0.0, 0.0)
ob_laser.scale = (2.134, 0.0196, 1.0)
ob_laser.lineart.crease_threshold = 0.0
ob_cube.location = (-0.554, 6.868, 2.834)
ob_cube.scale = (2.848, 2.541, 2.545)
ob_cube.lineart.crease_threshold = 0.0
ob_environment.location = (0.0, 0.0, 0.0)
ob_environment.lineart.crease_threshold = 0.0
_m = ob_environment.modifiers.new('Subsurf', 'SUBSURF')
_m.uv_smooth = 'PRESERVE_CORNERS'
_m.render_levels = 4
_m.show_only_control_edges = False
cam_camera.dof.focus_object = ob_mc3090

# ---- collection membership
col_collection_1.objects.link(ob_area)
col_collection_1.objects.link(ob_lamp)
col_collection_1.objects.link(ob_camera)
col_collection_2.objects.link(ob_mc3090)
col_collection_3.objects.link(ob_screen)
col_collection_3.objects.link(ob_triggers)
col_collection_3.objects.link(ob_keys)
col_collection_4.objects.link(ob_grid)
col_collection_4.objects.link(ob_laser)
col_collection_4.objects.link(ob_cube)
col_collection_5.objects.link(ob_environment)

# ---- scene / render settings (as saved in the file)
scene.camera = ob_camera
scene.frame_start = 1; scene.frame_end = 1; scene.frame_set(1)
scene.render.engine = 'CYCLES'
scene.render.image_settings.compression = 90
scene.render.resolution_x = 16
scene.render.resolution_y = 16
scene.render.fps = 30
scene.render.dither_intensity = 0.0
scene.render.film_transparent = True
scene.render.bake_margin = 2
scene.render.bake_bias = 0.0
scene.cycles.use_denoising = False
scene.cycles.samples = 300
scene.cycles.sampling_pattern = 'TABULATED_SOBOL'
scene.cycles.light_sampling_threshold = 0.0
scene.cycles.use_adaptive_sampling = False
scene.cycles.use_light_tree = False
scene.cycles.blur_glossy = 0.0
scene.cycles.volume_bounces = 1
scene.cycles.pixel_filter_type = 'GAUSSIAN'
scene.cycles.seed = 892
scene.cycles.sample_clamp_indirect = 0.0
scene.view_settings.view_transform = 'Standard'
bpy.context.view_layer.update()
